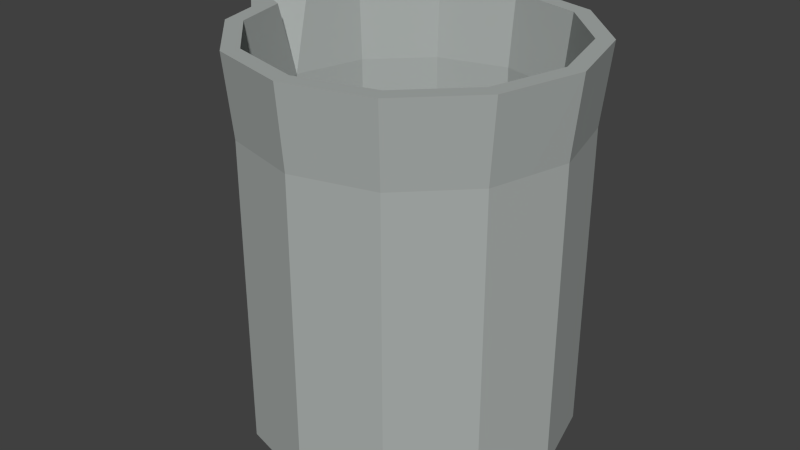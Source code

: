 # Source: becherEmpty.blend  (saved by Blender 2.76.0; exported with 4.5.12 LTS)
import bpy
from mathutils import Matrix  # noqa: F401  (used for matrix-valued properties, if any)

bpy.ops.wm.read_factory_settings(use_empty=True)
scene = bpy.context.scene
scene.name = 'Scene'

# ---- collections
col_collection_1 = bpy.data.collections.new('Collection 1'); scene.collection.children.link(col_collection_1)

# ---- materials (node trees are filled in below, after node groups)
mat_becher = bpy.data.materials.new('Becher')
mat_becher.alpha_threshold = 0.0
mat_becher.use_transparent_shadow = False
mat_becher.diffuse_color = (0.4013, 0.4292, 0.4167, 1.0)
mat_becher.roughness = 0.5
mat_becher.specular_intensity = 0.7742

# ---- material node trees

# ---- world
world_world = bpy.data.worlds.new('World'); scene.world = world_world
world_world.color = (0.05088, 0.05088, 0.05088)
world_world.use_sun_shadow = False
world_world.sun_shadow_jitter_overblur = 0.0
world_world.cycles.sampling_method = 'MANUAL'
world_world.cycles.sample_map_resolution = 256

# ---- meshes
me_circle_004 = bpy.data.meshes.new('Circle.004')
me_circle_004.from_pydata([(-0.4955, 0.8827, 0.0), (-0.8616, 0.5166, 0.0), (-0.9955, 0.01663, 0.0), (-0.8616, -0.4834, 0.0), (-0.4955, -0.8494, 0.0), (0.004455, -0.9834, 0.0), (0.5045, -0.8494, 0.0), (0.8705, -0.4834, 0.0), (1.004, 0.01663, 0.0), (0.8705, 0.5166, 0.0), (0.5045, 0.8827, 0.0), (0.004456, 1.017, 0.0), (-0.5164, 0.9249, 2.4), (-0.9003, 0.541, 2.4), (-1.251, 0.01663, 2.4), (-0.9003, -0.5078, 2.4), (-0.5164, -0.8917, 2.4), (0.007982, -1.032, 2.4), (0.5324, -0.8917, 2.4), (0.9163, -0.5078, 2.4), (1.057, 0.01663, 2.4), (0.9163, 0.541, 2.4), (0.5324, 0.9249, 2.4), (0.007983, 1.065, 2.4), (-0.464, 0.8341, 2.4), (-0.8095, 0.4886, 2.4), (-1.146, 0.01663, 2.4), (-0.8095, -0.4553, 2.4), (-0.464, -0.8008, 2.4), (0.007982, -0.9273, 2.4), (0.4799, -0.8008, 2.4), (0.8254, -0.4553, 2.4), (0.9519, 0.01663, 2.4), (0.8254, 0.4886, 2.4), (0.4799, 0.8341, 2.4), (0.007983, 0.9605, 2.4), (-0.4455, 0.7961, 0.1006), (-0.775, 0.4666, 0.1006), (-0.8955, 0.01663, 0.1006), (-0.775, -0.4334, 0.1006), (-0.4455, -0.7628, 0.1006), (0.004455, -0.8834, 0.1006), (0.4545, -0.7628, 0.1006), (0.7839, -0.4334, 0.1006), (0.9045, 0.01663, 0.1006), (0.7839, 0.4666, 0.1006), (0.4545, 0.7961, 0.1006), (0.004456, 0.9166, 0.1006), (0.004455, 0.01663, 0.1006), (0.2545, 0.9496, 0.0), (0.6875, 0.6996, 0.0), (0.9375, 0.2666, 0.0), (0.9375, -0.2334, 0.0), (0.6875, -0.6664, 0.0), (0.2545, -0.9164, 0.0), (-0.2455, -0.9164, 0.0), (-0.6786, -0.6664, 0.0), (-0.9286, -0.2334, 0.0), (-0.9286, 0.2666, 0.0), (-0.6786, 0.6996, 0.0), (-0.2455, 0.9496, 0.0), (-0.7084, 0.733, 2.4), (-0.9706, 0.2788, 2.4), (-0.9706, -0.2456, 2.4), (-0.7084, -0.6997, 2.4), (-0.2542, -0.9619, 2.4), (0.2702, -0.9619, 2.4), (0.7243, -0.6997, 2.4), (0.9865, -0.2456, 2.4), (0.9865, 0.2788, 2.4), (0.7243, 0.733, 2.4), (0.2702, 0.9952, 2.4), (-0.2542, 0.9952, 2.4), (-0.8616, -0.4834, 1.908), (-0.4955, -0.8494, 1.908), (1.004, 0.01663, 1.908), (0.8705, 0.5166, 1.908), (-0.8616, 0.5166, 1.908), (-0.9955, 0.01663, 1.908), (0.5045, -0.8494, 1.908), (0.8705, -0.4834, 1.908), (0.004456, 1.017, 1.908), (-0.4955, 0.8827, 1.908), (0.004455, -0.9834, 1.908), (0.5045, 0.8827, 1.908), (0.2545, 0.9496, 1.908), (0.2545, -0.9164, 1.908), (-0.6786, 0.6996, 1.908), (0.9375, -0.2334, 1.908), (-0.9286, -0.2334, 1.908), (0.6875, 0.6996, 1.908), (-0.2455, -0.9164, 1.908), (-0.2455, 0.9496, 1.908), (0.6875, -0.6664, 1.908), (-0.9286, 0.2666, 1.908), (0.9375, 0.2666, 1.908), (-0.6786, -0.6664, 1.908), (-0.8727, 0.2526, 2.4), (-0.8727, -0.2194, 2.4), (-0.8353, 0.2416, 0.1006), (-0.8353, -0.2084, 0.1006), (-0.6367, 0.6613, 2.4), (-0.8411, 0.3706, 2.4), (-0.9043, -0.1014, 2.4), (-0.6367, -0.6281, 2.4), (-0.228, -0.8641, 2.4), (0.244, -0.8641, 2.4), (0.6527, -0.6281, 2.4), (0.8887, -0.2194, 2.4), (0.8887, 0.2526, 2.4), (0.6527, 0.6613, 2.4), (0.244, 0.8973, 2.4), (-0.228, 0.8973, 2.4), (-0.6103, 0.6313, 0.1006), (-0.8051, 0.3541, 0.1006), (-0.8654, -0.09587, 0.1006), (-0.6103, -0.5981, 0.1006), (-0.2205, -0.8231, 0.1006), (0.2295, -0.8231, 0.1006), (0.6192, -0.5981, 0.1006), (0.8442, -0.2084, 0.1006), (0.8442, 0.2416, 0.1006), (0.6192, 0.6313, 0.1006), (0.2295, 0.8563, 0.1006), (-0.2205, 0.8563, 0.1006), (-0.775, 0.4666, 1.948), (-0.8955, 0.01663, 1.948), (0.4545, -0.7628, 1.948), (0.7839, -0.4334, 1.948), (0.004456, 0.9166, 1.948), (-0.4455, 0.7961, 1.948), (-0.4455, -0.7628, 1.948), (0.004455, -0.8834, 1.948), (0.7839, 0.4666, 1.948), (0.4545, 0.7961, 1.948), (-0.775, -0.4334, 1.948), (0.9045, 0.01663, 1.948), (-0.9043, 0.1346, 2.4), (-0.8411, -0.3373, 2.4), (-0.8654, 0.1291, 0.1006), (-0.8051, -0.3209, 0.1006), (-0.8353, -0.2084, 1.948), (-0.8353, 0.2416, 1.948), (-0.8654, -0.09587, 1.948), (-0.8654, 0.1291, 1.948), (0.8442, 0.2416, 1.948), (-0.6103, -0.5981, 1.948), (0.2295, 0.8563, 1.948), (0.2295, -0.8231, 1.948), (-0.6103, 0.6313, 1.948), (0.8442, -0.2084, 1.948), (0.6192, 0.6313, 1.948), (-0.2205, -0.8231, 1.948), (-0.2205, 0.8563, 1.948), (0.6192, -0.5981, 1.948), (-0.8051, -0.3209, 1.948), (-0.8051, 0.3541, 1.948), (0.004455, 0.01663, 0.0)], [], [(96, 64, 15), (69, 20, 75), (62, 13, 77), (93, 67, 18), (92, 72, 23), (91, 65, 16), (90, 70, 21), (137, 62, 26), (88, 68, 19), (87, 61, 12), (86, 66, 17), (85, 71, 22), (109, 32, 69), (63, 103, 26), (30, 18, 67), (112, 35, 72), (28, 16, 65), (110, 33, 70), (156, 142, 99), (108, 31, 68), (101, 24, 61), (106, 29, 66), (111, 34, 71), (27, 15, 64), (141, 98, 138), (119, 42, 127), (124, 47, 129), (117, 40, 131), (122, 45, 133), (62, 102, 13), (120, 43, 128), (149, 113, 36), (118, 41, 132), (147, 123, 46), (146, 116, 39), (145, 121, 44), (88, 80, 7), (75, 88, 52), (20, 68, 88), (87, 82, 0), (77, 87, 59), (77, 13, 61), (86, 83, 5), (79, 86, 54), (18, 66, 86), (85, 84, 10), (81, 85, 49), (23, 71, 85), (48, 47, 124), (48, 40, 117), (48, 45, 122), (48, 100, 140), (48, 43, 120), (48, 36, 113), (48, 41, 118), (48, 46, 123), (48, 39, 116), (48, 44, 121), (48, 114, 99), (48, 42, 119), (15, 63, 89), (73, 89, 57), (89, 78, 2), (22, 70, 90), (84, 90, 50), (90, 76, 9), (17, 65, 91), (83, 91, 55), (91, 74, 4), (82, 12, 72), (82, 92, 60), (92, 81, 11), (19, 67, 93), (80, 93, 53), (93, 79, 6), (138, 63, 15), (78, 94, 58), (94, 77, 1), (21, 69, 95), (76, 95, 51), (51, 95, 75), (16, 64, 96), (74, 96, 56), (56, 96, 73), (142, 97, 137), (143, 141, 100), (62, 94, 78), (63, 14, 78), (143, 115, 38), (103, 143, 126), (98, 141, 143), (126, 144, 137), (38, 139, 144), (99, 142, 144), (109, 145, 136), (133, 145, 109), (45, 121, 145), (104, 146, 135), (131, 146, 104), (40, 116, 146), (111, 147, 134), (35, 129, 147), (129, 47, 123), (148, 132, 29), (127, 148, 106), (42, 118, 148), (149, 130, 24), (125, 149, 101), (37, 113, 149), (150, 128, 31), (136, 150, 108), (44, 120, 150), (151, 133, 33), (34, 134, 151), (46, 122, 151), (152, 131, 28), (132, 152, 105), (41, 117, 152), (153, 129, 35), (130, 153, 112), (36, 124, 153), (107, 154, 127), (31, 128, 154), (43, 119, 154), (135, 155, 138), (39, 140, 155), (100, 141, 155), (156, 114, 37), (102, 156, 125), (97, 142, 156), (73, 96, 15), (95, 69, 75), (94, 62, 77), (79, 93, 18), (81, 92, 23), (74, 91, 16), (76, 90, 21), (14, 26, 62), (137, 97, 62), (80, 88, 19), (82, 87, 12), (83, 86, 17), (84, 85, 22), (69, 21, 33), (33, 109, 69), (32, 20, 69), (26, 14, 63), (63, 98, 103), (67, 19, 31), (107, 30, 67), (67, 31, 107), (72, 12, 24), (24, 112, 72), (35, 23, 72), (65, 17, 29), (105, 28, 65), (65, 29, 105), (70, 22, 34), (34, 110, 70), (33, 21, 70), (114, 156, 99), (68, 20, 32), (32, 108, 68), (31, 19, 68), (61, 13, 25), (25, 101, 61), (24, 12, 61), (66, 18, 30), (30, 106, 66), (29, 17, 66), (71, 23, 35), (35, 111, 71), (34, 22, 71), (64, 16, 28), (104, 27, 64), (64, 28, 104), (155, 141, 138), (154, 119, 127), (153, 124, 129), (152, 117, 131), (151, 122, 133), (25, 13, 102), (62, 97, 102), (150, 120, 128), (130, 149, 36), (148, 118, 132), (134, 147, 46), (135, 146, 39), (136, 145, 44), (52, 88, 7), (8, 75, 52), (75, 20, 88), (59, 87, 0), (1, 77, 59), (87, 77, 61), (54, 86, 5), (6, 79, 54), (79, 18, 86), (49, 85, 10), (11, 81, 49), (81, 23, 85), (36, 48, 124), (41, 48, 117), (46, 48, 122), (140, 39, 48), (48, 38, 115), (115, 100, 48), (44, 48, 120), (37, 48, 113), (42, 48, 118), (47, 48, 123), (40, 48, 116), (45, 48, 121), (139, 38, 48), (48, 37, 114), (99, 139, 48), (43, 48, 119), (73, 15, 89), (3, 73, 57), (57, 89, 2), (84, 22, 90), (10, 84, 50), (50, 90, 9), (83, 17, 91), (5, 83, 55), (55, 91, 4), (92, 82, 72), (0, 82, 60), (60, 92, 11), (80, 19, 93), (7, 80, 53), (53, 93, 6), (15, 27, 138), (138, 98, 63), (2, 78, 58), (58, 94, 1), (76, 21, 95), (9, 76, 51), (8, 51, 75), (74, 16, 96), (4, 74, 56), (3, 56, 73), (144, 142, 137), (115, 143, 100), (14, 62, 78), (89, 63, 78), (126, 143, 38), (26, 103, 126), (103, 98, 143), (26, 126, 137), (126, 38, 144), (139, 99, 144), (32, 109, 136), (33, 133, 109), (133, 45, 145), (27, 104, 135), (28, 131, 104), (131, 40, 146), (34, 111, 134), (111, 35, 147), (147, 129, 123), (106, 148, 29), (30, 127, 106), (127, 42, 148), (101, 149, 24), (25, 125, 101), (125, 37, 149), (108, 150, 31), (32, 136, 108), (136, 44, 150), (110, 151, 33), (110, 34, 151), (134, 46, 151), (105, 152, 28), (29, 132, 105), (132, 41, 152), (112, 153, 35), (24, 130, 112), (130, 36, 153), (30, 107, 127), (107, 31, 154), (128, 43, 154), (27, 135, 138), (135, 39, 155), (140, 100, 155), (125, 156, 37), (25, 102, 125), (102, 97, 156), (57, 2, 157), (51, 8, 157), (9, 51, 157), (10, 50, 157), (4, 56, 157), (58, 1, 157), (52, 7, 157), (53, 6, 157), (5, 55, 157), (6, 54, 157), (59, 0, 157), (54, 5, 157), (60, 11, 157), (11, 49, 157), (49, 10, 157), (7, 53, 157), (1, 59, 157), (2, 58, 157), (55, 4, 157), (0, 60, 157), (50, 9, 157), (8, 52, 157), (3, 57, 157), (56, 3, 157)])
me_circle_004.materials.append(mat_becher)
me_circle_004.use_remesh_preserve_volume = False
me_circle_004.use_remesh_preserve_attributes = False
me_circle_004.use_mirror_vertex_groups = False
me_circle_004.update()

# ---- objects
ob_becher = bpy.data.objects.new('becher', me_circle_004)

# ---- transforms, parenting, visibility, modifiers, constraints
ob_becher.location = (0.0, 0.0, 0.0)
ob_becher.scale = (0.05, 0.05, 0.05)
ob_becher.lineart.crease_threshold = 0.0

# ---- collection membership
col_collection_1.objects.link(ob_becher)

# ---- scene / render settings (as saved in the file)
scene.frame_start = 1; scene.frame_end = 250; scene.frame_set(1)
scene.render.engine = 'BLENDER_EEVEE_NEXT'
scene.render.resolution_percentage = 50
scene.render.dither_intensity = 0.0
scene.cycles.use_denoising = False
scene.cycles.samples = 10
scene.cycles.sampling_pattern = 'TABULATED_SOBOL'
scene.cycles.light_sampling_threshold = 0.0
scene.cycles.use_adaptive_sampling = False
scene.cycles.use_light_tree = False
scene.cycles.blur_glossy = 0.0
scene.cycles.pixel_filter_type = 'GAUSSIAN'
scene.cycles.sample_clamp_indirect = 0.0
scene.view_settings.view_transform = 'Standard'
bpy.context.view_layer.update()

# ---- added for rendering (the .blend has no active camera and no usable light): camera, sun
cam_auto = bpy.data.cameras.new('AutoCamera')
cam_auto.lens = 50.0
cam_auto.sensor_width = 36.0
cam_auto.clip_end = 1000.0
ob_auto_camera = bpy.data.objects.new('AutoCamera', cam_auto)
scene.collection.objects.link(ob_auto_camera)
ob_auto_camera.location = (0.1802, -0.221223, 0.208036)
ob_auto_camera.rotation_euler = (1.09748, -7.21219e-08, 0.694738)
scene.camera = ob_auto_camera
light_auto_sun = bpy.data.lights.new('AutoSun', 'SUN')
light_auto_sun.energy = 3.0
light_auto_sun.angle = 0.0523599
ob_auto_sun = bpy.data.objects.new('AutoSun', light_auto_sun)
scene.collection.objects.link(ob_auto_sun)
ob_auto_sun.rotation_euler = (0.872665, 0.174533, 0.523599)
bpy.context.view_layer.update()
